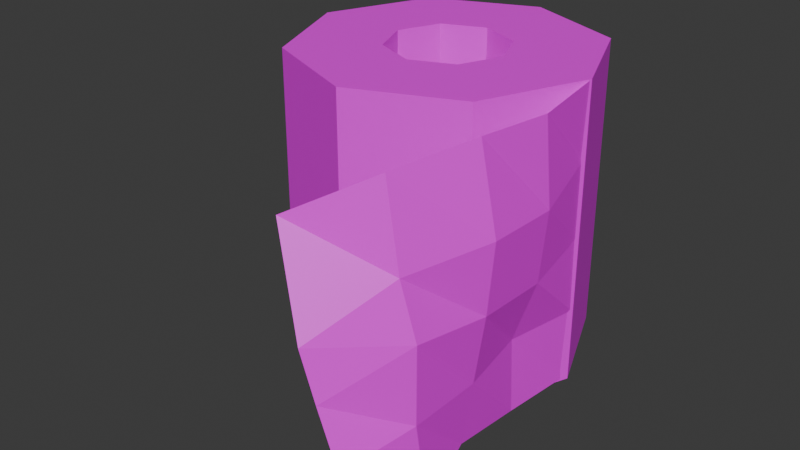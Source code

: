 # Source: toiletpaper.blend  (saved by Blender 5.1.30; exported with 4.5.12 LTS)
import bpy
from mathutils import Matrix  # noqa: F401  (used for matrix-valued properties, if any)

bpy.ops.wm.read_factory_settings(use_empty=True)
scene = bpy.context.scene
scene.name = 'Scene'

# ---- collections
col_collection = bpy.data.collections.new('Collection'); scene.collection.children.link(col_collection)

# ---- images (referenced by path relative to the original .blend; pixels are not part of the script)
import os
ASSET_DIR = os.environ.get("B2B_ASSET_DIR", "")  # directory of the original .blend (textures are referenced by path, not embedded)
HERE = os.path.dirname(os.path.abspath(__file__))  # packed textures are extracted next to this script under _unpacked/

def load_image(name, relpath, width, height, colorspace="sRGB"):
    """Load a texture the original file referenced (path relative to the .blend, or extracted next to this script)."""
    p = next((c for c in (os.path.join(HERE, relpath), os.path.join(ASSET_DIR, relpath)) if relpath and os.path.exists(c)), "")
    if p:
        img = bpy.data.images.load(p, check_existing=True)
        img.name = name
    else:  # same state as the original file: an image datablock whose file is absent (Cycles renders it pink)
        img = bpy.data.images.new(name, width, height)
        img.source = "FILE"
        img.filepath = "//" + (relpath or name)
    img.colorspace_settings.name = colorspace
    return img
img_toiletpaper = load_image('toiletpaper', '', 32, 32, 'sRGB')

# ---- materials (node trees are filled in below, after node groups)
mat_material = bpy.data.materials.new('Material')
mat_material.alpha_threshold = 0.0
mat_material.use_backface_culling_lightprobe_volume = False
mat_material.roughness = 0.5
mat_material.line_color = (0.0, 0.0, 0.0, 1.0)

# ---- material node trees
mat_material.use_nodes = True; mat_material.node_tree.nodes.clear()
_N = mat_material.node_tree.nodes; _L = mat_material.node_tree.links
n0 = _N.new('ShaderNodeOutputMaterial'); n0.name = 'Material Output'; n0.location = (200, 100)
n1 = _N.new('ShaderNodeBsdfPrincipled'); n1.name = 'Principled BSDF'; n1.location = (-200, 100)
n2 = _N.new('ShaderNodeTexImage'); n2.name = 'Image Texture'; n2.location = (-490, 80)
n2.image = img_toiletpaper
n2.interpolation = 'Closest'
_L.new(n1.outputs[0], n0.inputs[0])
_L.new(n2.outputs[0], n1.inputs[0])
n0.is_active_output = True

# ---- world
world_world = bpy.data.worlds.new('World'); scene.world = world_world
world_world.use_nodes = True; world_world.node_tree.nodes.clear()
_N = world_world.node_tree.nodes; _L = world_world.node_tree.links
n0 = _N.new('ShaderNodeOutputWorld'); n0.name = 'World Output'; n0.location = (200, 100)
n1 = _N.new('ShaderNodeBackground'); n1.name = 'Background'; n1.location = (-200, 100)
n1.inputs[0].default_value = (0.05088, 0.05088, 0.05088, 1.0)
_L.new(n1.outputs[0], n0.inputs[0])
n0.is_active_output = True
world_world.color = (0.05088, 0.05088, 0.05088)
world_world.sun_shadow_jitter_overblur = 0.0

# ---- meshes
me_grid = bpy.data.meshes.new('Grid')
me_grid.from_pydata([(-0.0661, -0.08293, -0.06217), (-0.00976, -0.1003, -0.03335), (0.02221, -0.0976, -0.02545), (0.05612, -0.09865, -0.01056), (0.09888, -0.09975, 0.004467), (-0.08892, -0.04911, -0.02103), (-0.0348, -0.05028, -0.01118), (0.0, -0.05, 0.0), (0.05, -0.05, 0.0), (0.1048, -0.04593, 0.004882), (-0.09541, 0.003761, -0.003167), (-0.04085, 0.002428, 0.009302), (0.006069, 0.002581, 0.005028), (0.05, 0.0, 0.0), (0.09256, -0.002769, -0.004888), (-0.09451, 0.05288, 0.003885), (-0.03952, 0.0527, 0.009069), (0.006835, 0.051, 0.005641), (0.04747, 0.04676, -0.006771), (0.09806, 0.0476, -0.005055), (-0.0994, 0.101, 0.0008355), (-0.05, 0.1, 0.0), (0.0, 0.1, 0.0), (0.05, 0.1005, 0.0004173), (0.09859, 0.1022, 4.527e-05), (0.1, 0.2006, -0.09847), (0.1, 0.1406, -0.09847), (-0.1, 0.2006, -0.09847), (-0.1, 0.1406, -0.09847), (0.1, 0.1713, -0.02776), (0.1, 0.1289, -0.07019), (-0.1, 0.1713, -0.02776), (-0.1, 0.1289, -0.07019), (0.1, 0.1006, 0.001529), (0.1, 0.1006, -0.05847), (-0.1, 0.1006, 0.001529), (-0.1, 0.1006, -0.05847), (0.1, 0.02986, -0.02776), (0.1, 0.07229, -0.07019), (-0.1, 0.02986, -0.02776), (-0.1, 0.07229, -0.07019), (0.1, 0.0005741, -0.09847), (0.1, 0.06057, -0.09847), (-0.1, 0.06057, -0.09847), (-0.1, 0.0005741, -0.09847), (0.1, 0.07229, -0.1268), (0.1, 0.02986, -0.1692), (-0.1, 0.07229, -0.1268), (-0.1, 0.02986, -0.1692), (0.1, 0.1006, -0.1985), (0.1, 0.1006, -0.1385), (-0.1, 0.1006, -0.1385), (-0.1, 0.1006, -0.1985), (0.1, 0.1713, -0.1692), (0.1, 0.1289, -0.1268), (-0.1, 0.1289, -0.1268), (-0.1, 0.1713, -0.1692)], [], [(0, 1, 6, 5), (1, 2, 7, 6), (2, 3, 8, 7), (3, 4, 9, 8), (5, 6, 11, 10), (6, 7, 12, 11), (7, 8, 13, 12), (8, 9, 14, 13), (10, 11, 16, 15), (11, 12, 17, 16), (12, 13, 18, 17), (13, 14, 19, 18), (15, 16, 21, 20), (16, 17, 22, 21), (17, 18, 23, 22), (18, 19, 24, 23), (25, 27, 31, 29), (29, 31, 35, 33), (33, 35, 39, 37), (37, 39, 44, 41), (41, 44, 48, 46), (46, 48, 52, 49), (36, 35, 31, 27, 56, 52, 48, 44, 43, 47, 51, 55, 28, 32), (43, 44, 39, 35, 36, 40), (49, 52, 56, 53), (53, 56, 27, 25), (53, 25, 29, 33, 37, 41, 46, 45, 42, 38, 34, 30, 26, 54), (50, 45, 46, 49, 53, 54), (28, 26, 30, 32), (36, 32, 30, 34), (40, 36, 34, 38), (43, 40, 38, 42), (47, 43, 42, 45), (47, 45, 50, 51), (51, 50, 54, 55), (54, 26, 28, 55)])
_uv = me_grid.uv_layers.new(name='UVMap')
_uv.uv.foreach_set('vector', [0.3004, 0.3299, 0.2027, 0.356, 0.2399, 0.2636, 0.3331, 0.2599, 0.2027, 0.356, 0.1472, 0.3519, 0.1795, 0.2629, 0.2399, 0.2636, 0.1472, 0.3519, 0.08795, 0.3523, 0.09415, 0.2669, 0.1795, 0.2629, 0.08795, 0.3523, 0.01361, 0.3536, 2.999e-09, 0.2632, 0.09415, 0.2669, 0.3331, 0.2599, 0.2399, 0.2636, 0.2448, 0.1687, 0.339, 0.1654, 0.2399, 0.2636, 0.1795, 0.2629, 0.1651, 0.1733, 0.2448, 0.1687, 0.1795, 0.2629, 0.09415, 0.2669, 0.09085, 0.1826, 0.1651, 0.1733, 0.09415, 0.2669, 2.999e-09, 0.2632, 0.0189, 0.192, 0.09085, 0.1826, 0.339, 0.1654, 0.2448, 0.1687, 0.2392, 0.08405, 0.3335, 0.08072, 0.2448, 0.1687, 0.1651, 0.1733, 0.1606, 0.09157, 0.2392, 0.08405, 0.1651, 0.1733, 0.09085, 0.1826, 0.09274, 0.1054, 0.1606, 0.09157, 0.09085, 0.1826, 0.0189, 0.192, 0.006217, 0.1075, 0.09274, 0.1054, 0.3335, 0.08072, 0.2392, 0.08405, 0.2549, 0.005876, 0.339, -5.109e-09, 0.2392, 0.08405, 0.1606, 0.09157, 0.1696, 0.009906, 0.2549, 0.005876, 0.1606, 0.09157, 0.09274, 0.1054, 0.08418, 0.0129, 0.1696, 0.009906, 0.09274, 0.1054, 0.006217, 0.1075, 0.001199, 0.01405, 0.08418, 0.0129, 0.339, 1.0, 0.339, 0.658, 0.4679, 0.6588, 0.4685, 0.9999, 0.8736, 0.0009946, 0.8745, 0.3429, 0.7824, 0.3416, 0.7824, 2.739e-08, 0.7824, 2.739e-08, 0.7824, 0.3416, 0.655, 0.3431, 0.655, 0.001498, 0.655, 1.589e-08, 0.655, 0.342, 0.5624, 0.342, 0.5624, 2.458e-08, 0.5624, 2.458e-08, 0.5624, 0.342, 0.4315, 0.342, 0.4315, 3.16e-08, 0.4315, 3.16e-08, 0.4315, 0.342, 0.339, 0.342, 0.339, 2.756e-08, 0.2212, 0.4878, 0.316, 0.4486, 0.316, 0.5794, 0.2234, 0.672, 0.09255, 0.672, -3.129e-08, 0.5794, -3.66e-08, 0.4486, 0.09255, 0.356, 0.1318, 0.4508, 0.09479, 0.4878, 0.09479, 0.5402, 0.1318, 0.5772, 0.1842, 0.5772, 0.2212, 0.5402, 0.1318, 0.4508, 0.09255, 0.356, 0.2234, 0.356, 0.316, 0.4486, 0.2212, 0.4878, 0.1842, 0.4508, 0.6569, 0.6868, 0.6571, 0.3448, 0.7858, 0.345, 0.7858, 0.687, 0.7858, 0.687, 0.7858, 0.345, 0.8744, 0.3449, 0.8747, 0.6872, 0.5624, 0.6555, 0.4309, 0.6552, 0.339, 0.5654, 0.339, 0.4346, 0.4315, 0.342, 0.5624, 0.342, 0.655, 0.4346, 0.5602, 0.4738, 0.5232, 0.4368, 0.4708, 0.4368, 0.4338, 0.4738, 0.4338, 0.5262, 0.4708, 0.5632, 0.5232, 0.5632, 0.5602, 0.5262, 0.5602, 0.4738, 0.655, 0.4346, 0.655, 0.5654, 0.5624, 0.6555, 0.5232, 0.5632, 0.5069, 1.0, 0.5069, 0.658, 0.5592, 0.658, 0.5592, 1.0, 0.5963, 1.0, 0.5592, 1.0, 0.5592, 0.658, 0.5963, 0.658, 0.9307, 9.903e-09, 0.983, -2.907e-10, 0.983, 0.342, 0.9307, 0.342, 0.8771, 0.001465, 0.9307, 9.903e-09, 0.9307, 0.342, 0.8756, 0.343, 0.5963, 0.658, 0.6486, 0.658, 0.6486, 1.0, 0.5963, 1.0, 0.8758, 0.6872, 0.8753, 0.3448, 0.9229, 0.3464, 0.9229, 0.688, 0.9229, 0.688, 0.9229, 0.3464, 0.9739, 0.3458, 0.9739, 0.6874, 0.4699, 0.658, 0.5069, 0.658, 0.5069, 1.0, 0.4699, 1.0])
me_grid.materials.append(mat_material)
me_grid.update()

# ---- objects
ob_grid = bpy.data.objects.new('Grid', me_grid)

# ---- transforms, parenting, visibility, modifiers, constraints
ob_grid.location = (0.09847, -0.1006, 0.0)
ob_grid.rotation_euler = (-0.0, 1.571, 0.0)

# ---- collection membership
col_collection.objects.link(ob_grid)

# ---- scene / render settings (as saved in the file)
scene.frame_start = 1; scene.frame_end = 250; scene.frame_set(1)
scene.render.engine = 'BLENDER_EEVEE_NEXT'
scene.render.bake_bias = 0.0
scene.render.bake_samples = 0
scene.cycles.sampling_pattern = 'TABULATED_SOBOL'
scene.eevee.use_volume_custom_range = False
bpy.context.view_layer.update()

# ---- added for rendering (the .blend has no active camera and no usable light): camera, sun
cam_auto = bpy.data.cameras.new('AutoCamera')
cam_auto.lens = 50.0
cam_auto.sensor_width = 36.0
cam_auto.clip_end = 1000.0
ob_auto_camera = bpy.data.objects.new('AutoCamera', cam_auto)
scene.collection.objects.link(ob_auto_camera)
ob_auto_camera.location = (0.391639, -0.515755, 0.307826)
ob_auto_camera.rotation_euler = (1.09748, -7.21219e-08, 0.694738)
scene.camera = ob_auto_camera
light_auto_sun = bpy.data.lights.new('AutoSun', 'SUN')
light_auto_sun.energy = 3.0
light_auto_sun.angle = 0.0523599
ob_auto_sun = bpy.data.objects.new('AutoSun', light_auto_sun)
scene.collection.objects.link(ob_auto_sun)
ob_auto_sun.rotation_euler = (0.872665, 0.174533, 0.523599)
bpy.context.view_layer.update()
